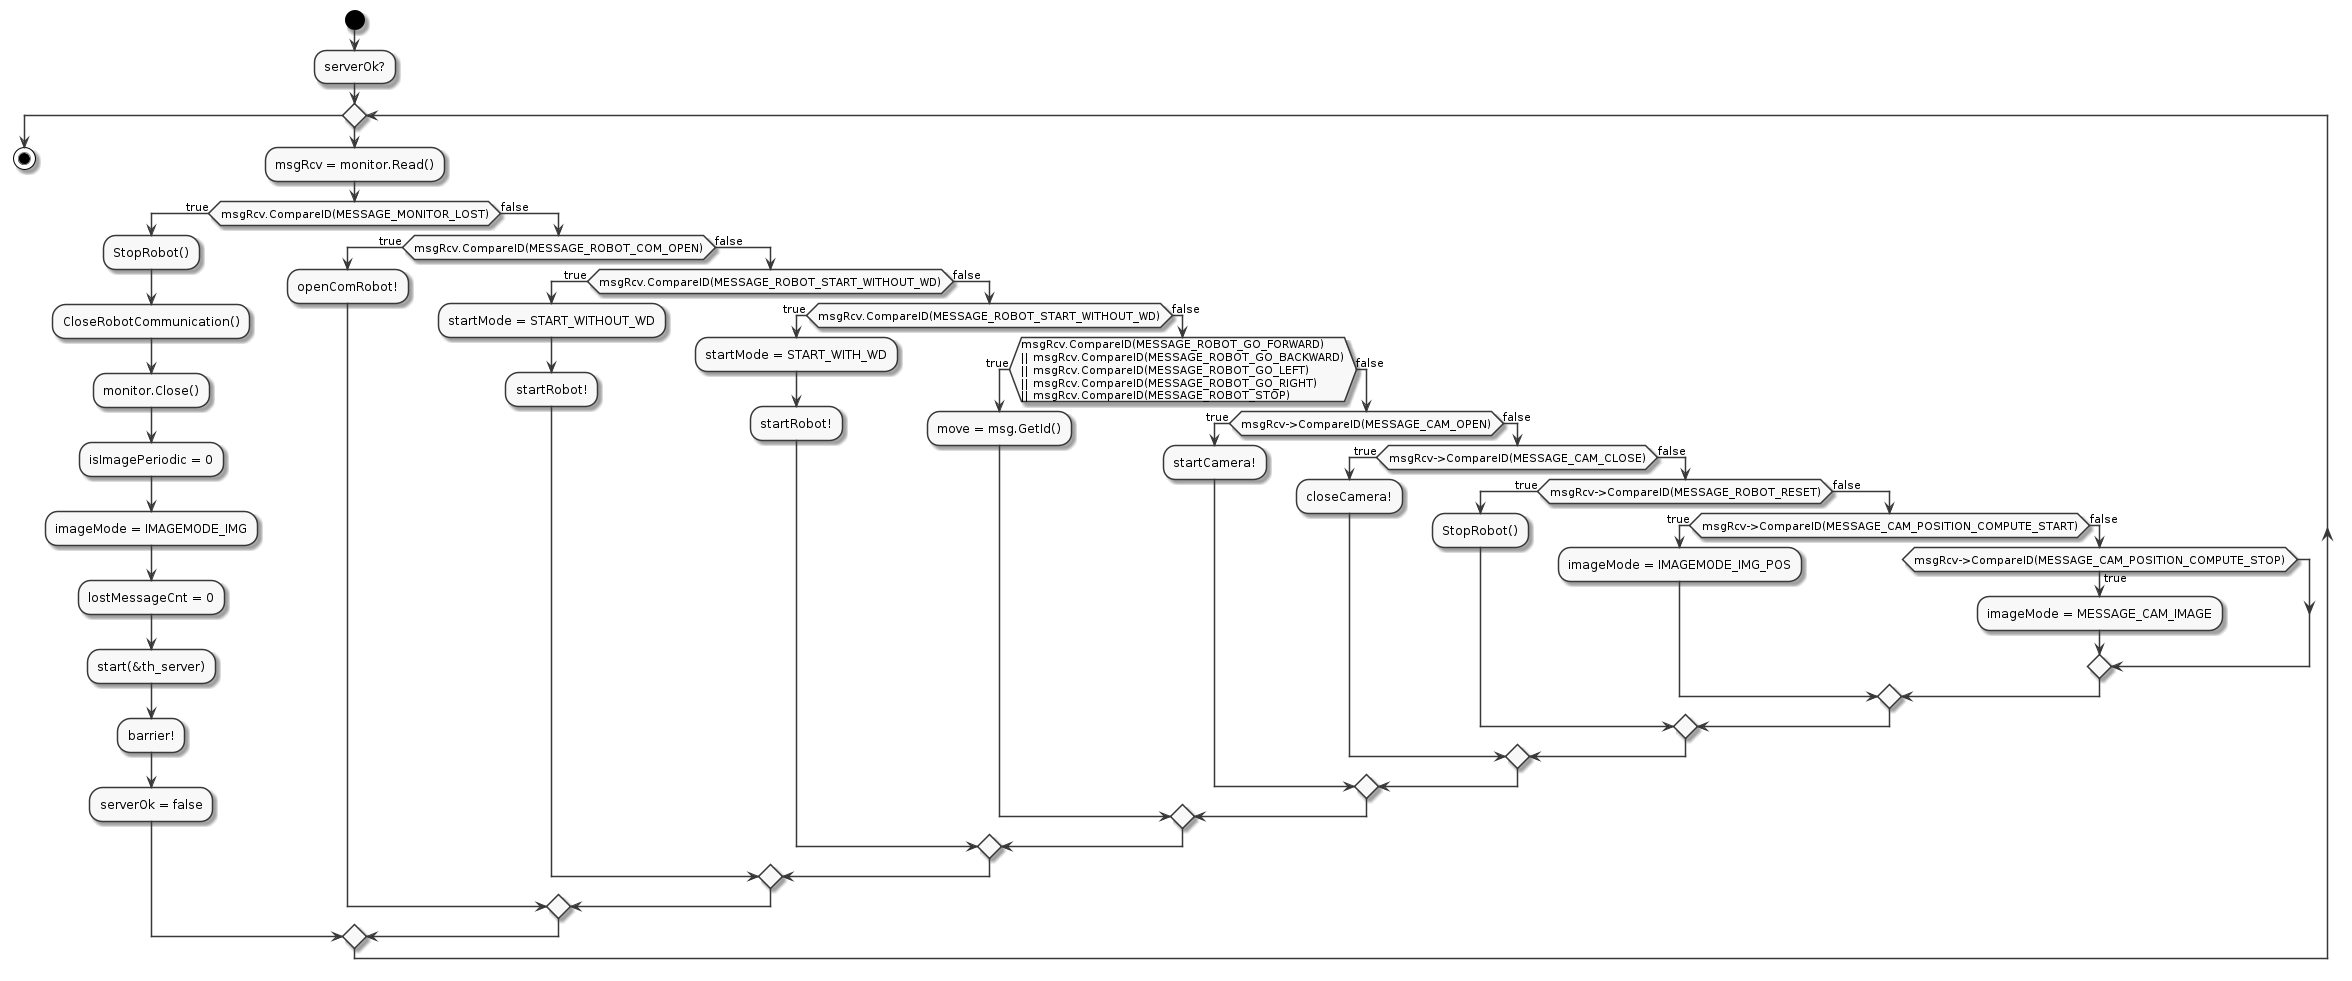

The diagram above was rendered by PlantUML. Its source (embedded in the PNG):
@startuml
skinparam monochrome true
start
:serverOk?;
while ()
  :msgRcv = monitor.Read();
  if (msgRcv.CompareID(MESSAGE_MONITOR_LOST)) then (true)
    :StopRobot();
    :CloseRobotCommunication();
    :monitor.Close();
    :isImagePeriodic = 0;
    :imageMode = IMAGEMODE_IMG;
    :lostMessageCnt = 0;
    :start(&th_server);
    :barrier!;
    :serverOk = false;
  else (false)
    if (msgRcv.CompareID(MESSAGE_ROBOT_COM_OPEN)) then (true)
      :openComRobot!;
    else (false)
      if (msgRcv.CompareID(MESSAGE_ROBOT_START_WITHOUT_WD)) then (true)
        :startMode = START_WITHOUT_WD;
        :startRobot!;
      else (false)
        if (msgRcv.CompareID(MESSAGE_ROBOT_START_WITHOUT_WD)) then (true)
          :startMode = START_WITH_WD;
          :startRobot!;
        else (false)
          if (msgRcv.CompareID(MESSAGE_ROBOT_GO_FORWARD)\n|| msgRcv.CompareID(MESSAGE_ROBOT_GO_BACKWARD)\n|| msgRcv.CompareID(MESSAGE_ROBOT_GO_LEFT)\n|| msgRcv.CompareID(MESSAGE_ROBOT_GO_RIGHT)\n|| msgRcv.CompareID(MESSAGE_ROBOT_STOP)) then (true)
            :move = msg.GetId();
          else (false)
            if (msgRcv->CompareID(MESSAGE_CAM_OPEN)) then (true)
              :startCamera!;
            else (false)
              if (msgRcv->CompareID(MESSAGE_CAM_CLOSE)) then (true)
                :closeCamera!;
              else (false)
                if (msgRcv->CompareID(MESSAGE_ROBOT_RESET)) then (true)
                  :StopRobot();
                else (false)
                  if (msgRcv->CompareID(MESSAGE_CAM_POSITION_COMPUTE_START)) then (true)
                    :imageMode = IMAGEMODE_IMG_POS;
                  else (false)
                    if (msgRcv->CompareID(MESSAGE_CAM_POSITION_COMPUTE_STOP)) then (true)
                      :imageMode = MESSAGE_CAM_IMAGE;
                    endif
                  endif
                endif
              endif
            endif
          endif
        endif
      endif
    endif
  endif
endwhile
stop
@enduml